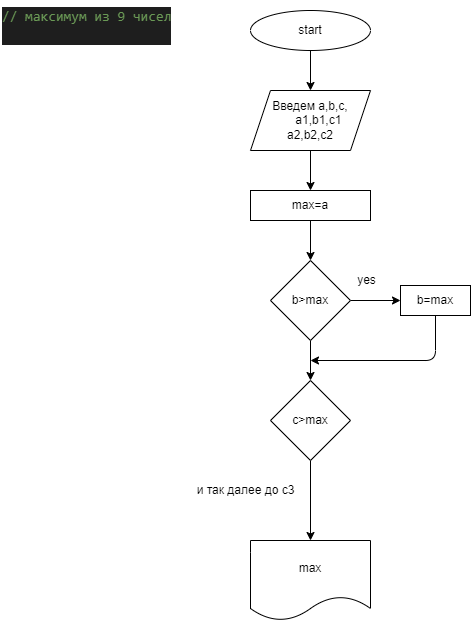

The diagram above was exported from draw.io. Its source (the exported page's mxGraphModel, read from the mxfile embedded in the PNG):
<mxGraphModel dx="369" dy="478" grid="1" gridSize="10" guides="1" tooltips="1" connect="1" arrows="1" fold="1" page="1" pageScale="1" pageWidth="827" pageHeight="1169" math="0" shadow="0">
  <root>
    <mxCell id="0" />
    <mxCell id="1" parent="0" />
    <mxCell id="6" value="" style="edgeStyle=none;html=1;" edge="1" parent="1" source="2" target="5">
      <mxGeometry relative="1" as="geometry" />
    </mxCell>
    <mxCell id="2" value="start" style="ellipse;whiteSpace=wrap;html=1;" vertex="1" parent="1">
      <mxGeometry x="290" y="30" width="120" height="40" as="geometry" />
    </mxCell>
    <mxCell id="3" value="&lt;div style=&quot;color: rgb(212, 212, 212); background-color: rgb(30, 30, 30); font-family: consolas, &amp;quot;courier new&amp;quot;, monospace; font-weight: normal; font-size: 14px; line-height: 19px;&quot;&gt;&lt;div&gt;&lt;span style=&quot;color: #6a9955&quot;&gt;// максимум из 9 чисел&lt;/span&gt;&lt;/div&gt;&lt;br&gt;&lt;/div&gt;" style="text;whiteSpace=wrap;html=1;" vertex="1" parent="1">
      <mxGeometry x="40" y="20" width="190" height="50" as="geometry" />
    </mxCell>
    <mxCell id="8" value="" style="edgeStyle=none;html=1;" edge="1" parent="1" source="5" target="7">
      <mxGeometry relative="1" as="geometry" />
    </mxCell>
    <mxCell id="5" value="Введем a,b,c,&lt;br&gt;&amp;nbsp; &amp;nbsp; &amp;nbsp;a1,b1,c1&lt;br&gt;a2,b2,c2" style="shape=parallelogram;perimeter=parallelogramPerimeter;whiteSpace=wrap;html=1;fixedSize=1;" vertex="1" parent="1">
      <mxGeometry x="290" y="110" width="120" height="60" as="geometry" />
    </mxCell>
    <mxCell id="13" value="" style="edgeStyle=none;html=1;" edge="1" parent="1" source="7" target="9">
      <mxGeometry relative="1" as="geometry" />
    </mxCell>
    <mxCell id="7" value="max=a" style="whiteSpace=wrap;html=1;" vertex="1" parent="1">
      <mxGeometry x="290" y="210" width="120" height="30" as="geometry" />
    </mxCell>
    <mxCell id="11" value="" style="edgeStyle=none;html=1;" edge="1" parent="1" source="9" target="10">
      <mxGeometry relative="1" as="geometry" />
    </mxCell>
    <mxCell id="16" value="" style="edgeStyle=none;html=1;" edge="1" parent="1" source="9" target="15">
      <mxGeometry relative="1" as="geometry" />
    </mxCell>
    <mxCell id="9" value="b&amp;gt;max" style="rhombus;whiteSpace=wrap;html=1;" vertex="1" parent="1">
      <mxGeometry x="310" y="280" width="80" height="80" as="geometry" />
    </mxCell>
    <mxCell id="17" style="edgeStyle=none;html=1;" edge="1" parent="1" source="10">
      <mxGeometry relative="1" as="geometry">
        <mxPoint x="350" y="380" as="targetPoint" />
        <Array as="points">
          <mxPoint x="475" y="380" />
        </Array>
      </mxGeometry>
    </mxCell>
    <mxCell id="10" value="b=max" style="whiteSpace=wrap;html=1;" vertex="1" parent="1">
      <mxGeometry x="440" y="305" width="70" height="30" as="geometry" />
    </mxCell>
    <mxCell id="12" value="yes&lt;span style=&quot;white-space: pre&quot;&gt;&#09;&lt;/span&gt;" style="text;html=1;align=center;verticalAlign=middle;resizable=0;points=[];autosize=1;strokeColor=none;fillColor=none;" vertex="1" parent="1">
      <mxGeometry x="390" y="290" width="40" height="20" as="geometry" />
    </mxCell>
    <mxCell id="20" value="" style="edgeStyle=none;html=1;" edge="1" parent="1" source="15" target="19">
      <mxGeometry relative="1" as="geometry" />
    </mxCell>
    <mxCell id="15" value="с&amp;gt;max" style="rhombus;whiteSpace=wrap;html=1;" vertex="1" parent="1">
      <mxGeometry x="310" y="400" width="80" height="80" as="geometry" />
    </mxCell>
    <mxCell id="18" value="и так далее до с3" style="text;html=1;align=center;verticalAlign=middle;resizable=0;points=[];autosize=1;strokeColor=none;fillColor=none;" vertex="1" parent="1">
      <mxGeometry x="230" y="500" width="110" height="20" as="geometry" />
    </mxCell>
    <mxCell id="19" value="max" style="shape=document;whiteSpace=wrap;html=1;boundedLbl=1;" vertex="1" parent="1">
      <mxGeometry x="290" y="560" width="120" height="80" as="geometry" />
    </mxCell>
  </root>
</mxGraphModel>